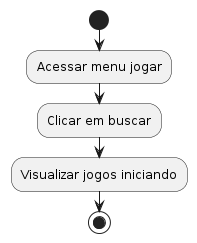

The diagram above was rendered by PlantUML. Its source (embedded in the PNG):
@startuml
start
:Acessar menu jogar;
:Clicar em buscar;
:Visualizar jogos iniciando;
stop
@enduml